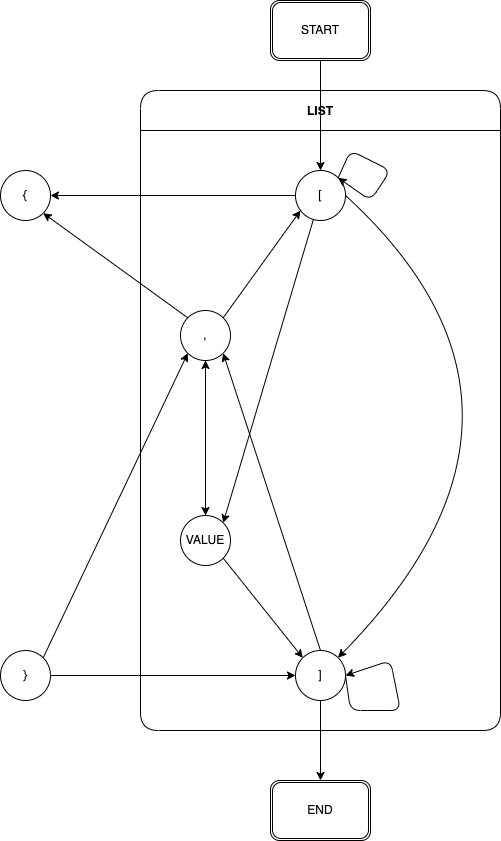

The diagram above was exported from draw.io. Its source (the exported page's mxGraphModel, read from the mxfile embedded in the PNG):
<mxGraphModel dx="976" dy="1177" grid="1" gridSize="10" guides="1" tooltips="1" connect="1" arrows="1" fold="1" page="1" pageScale="1" pageWidth="827" pageHeight="1169" math="0" shadow="0">
  <root>
    <mxCell id="0" />
    <mxCell id="1" parent="0" />
    <mxCell id="32" value="LIST" style="swimlane;startSize=40;rounded=1;" parent="1" vertex="1">
      <mxGeometry x="180" y="150" width="360" height="640" as="geometry" />
    </mxCell>
    <mxCell id="75" style="edgeStyle=none;rounded=1;html=1;entryX=1;entryY=0;entryDx=0;entryDy=0;" parent="32" source="35" target="58" edge="1">
      <mxGeometry relative="1" as="geometry" />
    </mxCell>
    <mxCell id="35" value="[" style="ellipse;whiteSpace=wrap;html=1;aspect=fixed;rounded=1;" parent="32" vertex="1">
      <mxGeometry x="155" y="80" width="50" height="50" as="geometry" />
    </mxCell>
    <mxCell id="70" style="edgeStyle=none;rounded=1;html=1;exitX=0.5;exitY=0;exitDx=0;exitDy=0;entryX=1;entryY=1;entryDx=0;entryDy=0;" parent="32" source="39" target="51" edge="1">
      <mxGeometry relative="1" as="geometry" />
    </mxCell>
    <mxCell id="39" value="]" style="ellipse;whiteSpace=wrap;html=1;aspect=fixed;rounded=1;" parent="32" vertex="1">
      <mxGeometry x="155" y="560" width="50" height="50" as="geometry" />
    </mxCell>
    <mxCell id="79" style="edgeStyle=none;rounded=1;html=1;exitX=1;exitY=1;exitDx=0;exitDy=0;entryX=0;entryY=0;entryDx=0;entryDy=0;" parent="32" source="58" target="39" edge="1">
      <mxGeometry relative="1" as="geometry" />
    </mxCell>
    <mxCell id="89" style="edgeStyle=none;html=1;exitX=0.5;exitY=0;exitDx=0;exitDy=0;entryX=0.5;entryY=1;entryDx=0;entryDy=0;" edge="1" parent="32" source="58" target="51">
      <mxGeometry relative="1" as="geometry" />
    </mxCell>
    <mxCell id="58" value="VALUE" style="ellipse;whiteSpace=wrap;html=1;aspect=fixed;rounded=1;" parent="32" vertex="1">
      <mxGeometry x="40" y="425" width="50" height="50" as="geometry" />
    </mxCell>
    <mxCell id="77" style="edgeStyle=none;rounded=1;html=1;exitX=1;exitY=0;exitDx=0;exitDy=0;" parent="32" source="51" edge="1">
      <mxGeometry relative="1" as="geometry">
        <mxPoint x="160" y="120" as="targetPoint" />
      </mxGeometry>
    </mxCell>
    <mxCell id="88" style="edgeStyle=none;html=1;exitX=0.5;exitY=1;exitDx=0;exitDy=0;entryX=0.5;entryY=0;entryDx=0;entryDy=0;" edge="1" parent="32" source="51" target="58">
      <mxGeometry relative="1" as="geometry" />
    </mxCell>
    <mxCell id="51" value="," style="ellipse;whiteSpace=wrap;html=1;aspect=fixed;rounded=1;" parent="32" vertex="1">
      <mxGeometry x="40" y="220" width="50" height="50" as="geometry" />
    </mxCell>
    <mxCell id="73" style="edgeStyle=none;rounded=1;html=1;entryX=1;entryY=0;entryDx=0;entryDy=0;exitX=1;exitY=0;exitDx=0;exitDy=0;" parent="32" source="35" target="35" edge="1">
      <mxGeometry relative="1" as="geometry">
        <mxPoint x="210" y="100" as="targetPoint" />
        <Array as="points">
          <mxPoint x="210" y="60" />
          <mxPoint x="250" y="80" />
          <mxPoint x="230" y="110" />
        </Array>
      </mxGeometry>
    </mxCell>
    <mxCell id="74" style="edgeStyle=none;curved=1;html=1;exitX=1;exitY=0.5;exitDx=0;exitDy=0;" parent="32" source="35" target="39" edge="1">
      <mxGeometry relative="1" as="geometry">
        <mxPoint x="199.86" y="110" as="sourcePoint" />
        <mxPoint x="204.9998798282826" y="574.8152831187078" as="targetPoint" />
        <Array as="points">
          <mxPoint x="440" y="320" />
        </Array>
      </mxGeometry>
    </mxCell>
    <mxCell id="72" style="edgeStyle=none;rounded=1;html=1;entryX=1;entryY=0.5;entryDx=0;entryDy=0;exitX=1;exitY=0.5;exitDx=0;exitDy=0;" parent="32" target="39" edge="1" source="39">
      <mxGeometry relative="1" as="geometry">
        <mxPoint x="230" y="580" as="targetPoint" />
        <mxPoint x="180" y="610" as="sourcePoint" />
        <Array as="points">
          <mxPoint x="210" y="620" />
          <mxPoint x="260" y="620" />
          <mxPoint x="250" y="570" />
        </Array>
      </mxGeometry>
    </mxCell>
    <mxCell id="5" style="edgeStyle=none;html=1;exitX=0.5;exitY=1;exitDx=0;exitDy=0;entryX=0.5;entryY=0;entryDx=0;entryDy=0;" parent="1" source="2" target="35" edge="1">
      <mxGeometry relative="1" as="geometry">
        <mxPoint x="530" y="200" as="targetPoint" />
      </mxGeometry>
    </mxCell>
    <mxCell id="2" value="START" style="shape=ext;double=1;rounded=1;whiteSpace=wrap;html=1;" parent="1" vertex="1">
      <mxGeometry x="310" y="60" width="100" height="60" as="geometry" />
    </mxCell>
    <mxCell id="24" value="END" style="shape=ext;double=1;rounded=1;whiteSpace=wrap;html=1;" parent="1" vertex="1">
      <mxGeometry x="310" y="840" width="100" height="60" as="geometry" />
    </mxCell>
    <mxCell id="41" style="edgeStyle=none;html=1;entryX=0.5;entryY=0;entryDx=0;entryDy=0;exitX=0.5;exitY=1;exitDx=0;exitDy=0;" parent="1" source="39" target="24" edge="1">
      <mxGeometry relative="1" as="geometry">
        <mxPoint x="310" y="760" as="sourcePoint" />
      </mxGeometry>
    </mxCell>
    <mxCell id="82" style="edgeStyle=none;html=1;exitX=1;exitY=0.5;exitDx=0;exitDy=0;entryX=0;entryY=0.5;entryDx=0;entryDy=0;" edge="1" parent="1" source="81" target="39">
      <mxGeometry relative="1" as="geometry" />
    </mxCell>
    <mxCell id="83" style="edgeStyle=none;html=1;exitX=1;exitY=0;exitDx=0;exitDy=0;entryX=0;entryY=1;entryDx=0;entryDy=0;" edge="1" parent="1" source="81" target="51">
      <mxGeometry relative="1" as="geometry" />
    </mxCell>
    <mxCell id="81" value="}" style="ellipse;whiteSpace=wrap;html=1;aspect=fixed;rounded=1;" vertex="1" parent="1">
      <mxGeometry x="40" y="710" width="50" height="50" as="geometry" />
    </mxCell>
    <mxCell id="84" value="{" style="ellipse;whiteSpace=wrap;html=1;aspect=fixed;rounded=1;" vertex="1" parent="1">
      <mxGeometry x="40" y="230" width="50" height="50" as="geometry" />
    </mxCell>
    <mxCell id="85" style="edgeStyle=none;html=1;exitX=0;exitY=0.5;exitDx=0;exitDy=0;entryX=1;entryY=0.5;entryDx=0;entryDy=0;" edge="1" parent="1" source="35" target="84">
      <mxGeometry relative="1" as="geometry" />
    </mxCell>
    <mxCell id="86" style="edgeStyle=none;html=1;exitX=0;exitY=0;exitDx=0;exitDy=0;entryX=1;entryY=1;entryDx=0;entryDy=0;" edge="1" parent="1" source="51" target="84">
      <mxGeometry relative="1" as="geometry" />
    </mxCell>
  </root>
</mxGraphModel>